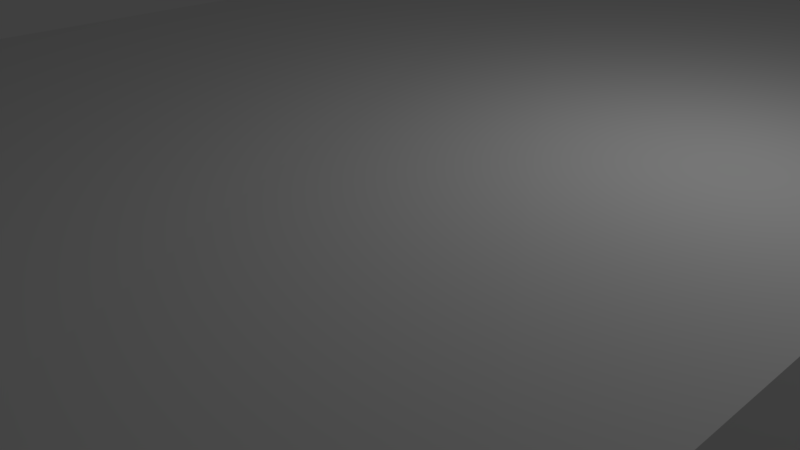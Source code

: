 # Source: Ground.blend  (saved by Blender 2.78.0; exported with 4.5.12 LTS)
import bpy
from mathutils import Matrix  # noqa: F401  (used for matrix-valued properties, if any)

bpy.ops.wm.read_factory_settings(use_empty=True)
scene = bpy.context.scene
scene.name = 'Scene'

# ---- collections
col_collection_1 = bpy.data.collections.new('Collection 1'); scene.collection.children.link(col_collection_1)

# ---- materials (node trees are filled in below, after node groups)
mat_material = bpy.data.materials.new('Material')
mat_material.alpha_threshold = 0.0
mat_material.use_transparent_shadow = False
mat_material.roughness = 0.5
mat_material.line_color = (0.0, 0.0, 0.0, 1.0)

# ---- material node trees

# ---- world
world_world = bpy.data.worlds.new('World'); scene.world = world_world
world_world.color = (0.05088, 0.05088, 0.05088)
world_world.use_sun_shadow = False
world_world.sun_shadow_jitter_overblur = 0.0
world_world.cycles.sampling_method = 'MANUAL'

# ---- cameras
cam_camera = bpy.data.cameras.new('Camera')
cam_camera.clip_end = 100.0
cam_camera.lens = 35.0
cam_camera.sensor_width = 32.0
cam_camera.sensor_height = 18.0
cam_camera.ortho_scale = 7.314
cam_camera.dof.focus_distance = 0.0
cam_camera.dof.aperture_fstop = 128.0

# ---- lights
light_lamp = bpy.data.lights.new('Lamp', 'POINT')
light_lamp.transmission_factor = 0.0
light_lamp.cutoff_distance = 30.0
light_lamp.energy = 100.0
light_lamp.shadow_buffer_clip_start = 1.001
light_lamp.shadow_soft_size = 0.1
light_lamp.shadow_maximum_resolution = 0.006
light_lamp.use_absolute_resolution = True

# ---- meshes
me_cube = bpy.data.meshes.new('Cube')
me_cube.from_pydata([(1.0, 1.0, -1.0), (1.0, -1.0, -1.0), (-1.0, -1.0, -1.0), (-1.0, 1.0, -1.0), (1.0, 1.0, 1.0), (1.0, -1.0, 1.0), (-1.0, -1.0, 1.0), (-1.0, 1.0, 1.0), (1.0, 0.6, -1.0), (1.0, 0.2, -1.0), (1.0, -0.2, -1.0), (1.0, -0.6, -1.0), (1.0, 1.0, -0.6), (1.0, 1.0, -0.2), (1.0, 1.0, 0.2), (1.0, 1.0, 0.6), (1.0, -1.0, -0.6), (1.0, -1.0, -0.2), (1.0, -1.0, 0.2), (1.0, -1.0, 0.6), (1.0, 0.6, 1.0), (1.0, 0.2, 1.0), (1.0, -0.2, 1.0), (1.0, -0.6, 1.0), (1.0, 0.6, -0.6), (1.0, 0.2, -0.6), (1.0, -0.2, -0.6), (1.0, -0.6, -0.6), (1.0, 0.6, -0.2), (1.0, 0.2, -0.2), (1.0, -0.2, -0.2), (1.0, -0.6, -0.2), (1.0, 0.6, 0.2), (1.0, 0.2, 0.2), (1.0, -0.2, 0.2), (1.0, -0.6, 0.2), (1.0, 0.6, 0.6), (1.0, 0.2, 0.6), (1.0, -0.2, 0.6), (1.0, -0.6, 0.6), (1.0, -0.7333, -1.0), (1.0, -0.8667, -1.0), (1.0, 1.0, 0.7333), (1.0, 1.0, 0.8667), (1.0, -1.0, 0.7333), (1.0, -1.0, 0.8667), (1.0, -0.7333, 1.0), (1.0, -0.8667, 1.0), (1.0, 0.8667, -1.0), (1.0, 0.7333, -1.0), (1.0, 0.4667, -1.0), (1.0, 0.3333, -1.0), (1.0, 0.06667, -1.0), (1.0, -0.06667, -1.0), (1.0, -0.3333, -1.0), (1.0, -0.4667, -1.0), (1.0, 1.0, -0.8667), (1.0, 1.0, -0.7333), (1.0, 1.0, -0.4667), (1.0, 1.0, -0.3333), (1.0, 1.0, -0.06667), (1.0, 1.0, 0.06667), (1.0, 1.0, 0.3333), (1.0, 1.0, 0.4667), (1.0, -1.0, -0.8667), (1.0, -1.0, -0.7333), (1.0, -1.0, -0.4667), (1.0, -1.0, -0.3333), (1.0, -1.0, -0.06667), (1.0, -1.0, 0.06667), (1.0, -1.0, 0.3333), (1.0, -1.0, 0.4667), (1.0, 0.8667, 1.0), (1.0, 0.7333, 1.0), (1.0, 0.4667, 1.0), (1.0, 0.3333, 1.0), (1.0, 0.06667, 1.0), (1.0, -0.06667, 1.0), (1.0, -0.3333, 1.0), (1.0, -0.4667, 1.0), (1.0, -0.7333, -0.6), (1.0, -0.8667, -0.6), (1.0, 0.8667, -0.6), (1.0, 0.7333, -0.6), (1.0, 0.4667, -0.6), (1.0, 0.3333, -0.6), (1.0, 0.06667, -0.6), (1.0, -0.06667, -0.6), (1.0, -0.3333, -0.6), (1.0, -0.4667, -0.6), (1.0, -0.7333, -0.2), (1.0, -0.8667, -0.2), (1.0, 0.8667, -0.2), (1.0, 0.7333, -0.2), (1.0, 0.4667, -0.2), (1.0, 0.3333, -0.2), (1.0, 0.06667, -0.2), (1.0, -0.06667, -0.2), (1.0, -0.3333, -0.2), (1.0, -0.4667, -0.2), (1.0, -0.7333, 0.2), (1.0, -0.8667, 0.2), (1.0, 0.8667, 0.2), (1.0, 0.7333, 0.2), (1.0, 0.4667, 0.2), (1.0, 0.3333, 0.2), (1.0, 0.06667, 0.2), (1.0, -0.06667, 0.2), (1.0, -0.3333, 0.2), (1.0, -0.4667, 0.2), (1.0, -0.7333, 0.6), (1.0, -0.8667, 0.6), (1.0, 0.8667, 0.6), (1.0, 0.7333, 0.6), (1.0, 0.4667, 0.6), (1.0, 0.3333, 0.6), (1.0, 0.06667, 0.6), (1.0, -0.06667, 0.6), (1.0, -0.3333, 0.6), (1.0, -0.4667, 0.6), (1.0, 0.6, -0.7333), (1.0, 0.6, -0.8667), (1.0, 0.2, -0.7333), (1.0, 0.2, -0.8667), (1.0, -0.2, -0.7333), (1.0, -0.2, -0.8667), (1.0, -0.6, -0.7333), (1.0, -0.6, -0.8667), (1.0, 0.6, -0.3333), (1.0, 0.6, -0.4667), (1.0, 0.2, -0.3333), (1.0, 0.2, -0.4667), (1.0, -0.2, -0.3333), (1.0, -0.2, -0.4667), (1.0, -0.6, -0.3333), (1.0, -0.6, -0.4667), (1.0, 0.6, 0.06667), (1.0, 0.6, -0.06667), (1.0, 0.2, 0.06667), (1.0, 0.2, -0.06667), (1.0, -0.2, 0.06667), (1.0, -0.2, -0.06667), (1.0, -0.6, 0.06667), (1.0, -0.6, -0.06667), (1.0, 0.6, 0.4667), (1.0, 0.6, 0.3333), (1.0, 0.2, 0.4667), (1.0, 0.2, 0.3333), (1.0, -0.2, 0.4667), (1.0, -0.2, 0.3333), (1.0, -0.6, 0.4667), (1.0, -0.6, 0.3333), (1.0, 0.6, 0.8667), (1.0, 0.6, 0.7333), (1.0, 0.2, 0.8667), (1.0, 0.2, 0.7333), (1.0, -0.2, 0.8667), (1.0, -0.2, 0.7333), (1.0, -0.6, 0.8667), (1.0, -0.6, 0.7333), (1.0, -0.3333, 0.7333), (1.0, -0.4667, 0.7333), (1.0, -0.3333, 0.8667), (1.0, -0.4667, 0.8667), (1.0, 0.06667, 0.7333), (1.0, -0.06667, 0.7333), (1.0, 0.06667, 0.8667), (1.0, -0.06667, 0.8667), (1.0, 0.4667, 0.7333), (1.0, 0.3333, 0.7333), (1.0, 0.4667, 0.8667), (1.0, 0.3333, 0.8667), (1.0, 0.8667, 0.7333), (1.0, 0.7333, 0.7333), (1.0, 0.8667, 0.8667), (1.0, 0.7333, 0.8667), (1.0, -0.3333, 0.3333), (1.0, -0.4667, 0.3333), (1.0, -0.3333, 0.4667), (1.0, -0.4667, 0.4667), (1.0, 0.06667, 0.3333), (1.0, -0.06667, 0.3333), (1.0, 0.06667, 0.4667), (1.0, -0.06667, 0.4667), (1.0, 0.4667, 0.3333), (1.0, 0.3333, 0.3333), (1.0, 0.4667, 0.4667), (1.0, 0.3333, 0.4667), (1.0, 0.8667, 0.3333), (1.0, 0.7333, 0.3333), (1.0, 0.8667, 0.4667), (1.0, 0.7333, 0.4667), (1.0, -0.3333, -0.06667), (1.0, -0.4667, -0.06667), (1.0, -0.3333, 0.06667), (1.0, -0.4667, 0.06667), (1.0, 0.06667, -0.06667), (1.0, -0.06667, -0.06667), (1.0, 0.06667, 0.06667), (1.0, -0.06667, 0.06667), (1.0, 0.4667, -0.06667), (1.0, 0.3333, -0.06667), (1.0, 0.4667, 0.06667), (1.0, 0.3333, 0.06667), (1.0, 0.8667, -0.06667), (1.0, 0.7333, -0.06667), (1.0, 0.8667, 0.06667), (1.0, 0.7333, 0.06667), (1.0, -0.3333, -0.4667), (1.0, -0.4667, -0.4667), (1.0, -0.3333, -0.3333), (1.0, -0.4667, -0.3333), (1.0, 0.06667, -0.4667), (1.0, -0.06667, -0.4667), (1.0, 0.06667, -0.3333), (1.0, -0.06667, -0.3333), (1.0, 0.4667, -0.4667), (1.0, 0.3333, -0.4667), (1.0, 0.4667, -0.3333), (1.0, 0.3333, -0.3333), (1.0, 0.8667, -0.4667), (1.0, 0.7333, -0.4667), (1.0, 0.8667, -0.3333), (1.0, 0.7333, -0.3333), (1.0, -0.3333, -0.8667), (1.0, -0.4667, -0.8667), (1.0, -0.3333, -0.7333), (1.0, -0.4667, -0.7333), (1.0, 0.06667, -0.8667), (1.0, -0.06667, -0.8667), (1.0, 0.06667, -0.7333), (1.0, -0.06667, -0.7333), (1.0, 0.4667, -0.8667), (1.0, 0.3333, -0.8667), (1.0, 0.4667, -0.7333), (1.0, 0.3333, -0.7333), (1.0, 0.8667, -0.8667), (1.0, 0.7333, -0.8667), (1.0, 0.8667, -0.7333), (1.0, 0.7333, -0.7333), (1.0, -0.7333, 0.3333), (1.0, -0.8667, 0.3333), (1.0, -0.7333, 0.4667), (1.0, -0.8667, 0.4667), (1.0, -0.7333, -0.06667), (1.0, -0.8667, -0.06667), (1.0, -0.7333, 0.06667), (1.0, -0.8667, 0.06667), (1.0, -0.7333, -0.4667), (1.0, -0.8667, -0.4667), (1.0, -0.7333, -0.3333), (1.0, -0.8667, -0.3333), (1.0, -0.7333, -0.8667), (1.0, -0.8667, -0.8667), (1.0, -0.7333, -0.7333), (1.0, -0.8667, -0.7333), (1.0, -0.7333, 0.7333), (1.0, -0.8667, 0.7333), (1.0, -0.7333, 0.8667), (1.0, -0.8667, 0.8667)], [], [(0, 48, 49, 8, 50, 51, 9, 52, 53, 10, 54, 55, 11, 40, 41, 1, 2, 3), (4, 7, 6, 5, 47, 46, 23, 79, 78, 22, 77, 76, 21, 75, 74, 20, 73, 72), (259, 47, 5, 45), (1, 64, 65, 16, 66, 67, 17, 68, 69, 18, 70, 71, 19, 44, 45, 5, 6, 2), (2, 6, 7, 3), (4, 43, 42, 15, 63, 62, 14, 61, 60, 13, 59, 58, 12, 57, 56, 0, 3, 7), (255, 81, 16, 65), (251, 91, 17, 67), (247, 101, 18, 69), (243, 111, 19, 71), (239, 83, 24, 120), (235, 85, 25, 122), (231, 87, 26, 124), (227, 89, 27, 126), (223, 93, 28, 128), (219, 95, 29, 130), (215, 97, 30, 132), (211, 99, 31, 134), (207, 103, 32, 136), (203, 105, 33, 138), (199, 107, 34, 140), (195, 109, 35, 142), (191, 113, 36, 144), (187, 115, 37, 146), (183, 117, 38, 148), (179, 119, 39, 150), (175, 73, 20, 152), (171, 75, 21, 154), (167, 77, 22, 156), (163, 79, 23, 158), (119, 161, 159, 39), (161, 163, 158, 159), (38, 157, 160, 118), (118, 160, 161, 119), (157, 156, 162, 160), (160, 162, 163, 161), (156, 22, 78, 162), (162, 78, 79, 163), (117, 165, 157, 38), (165, 167, 156, 157), (37, 155, 164, 116), (116, 164, 165, 117), (155, 154, 166, 164), (164, 166, 167, 165), (154, 21, 76, 166), (166, 76, 77, 167), (115, 169, 155, 37), (169, 171, 154, 155), (36, 153, 168, 114), (114, 168, 169, 115), (153, 152, 170, 168), (168, 170, 171, 169), (152, 20, 74, 170), (170, 74, 75, 171), (113, 173, 153, 36), (173, 175, 152, 153), (15, 42, 172, 112), (112, 172, 173, 113), (42, 43, 174, 172), (172, 174, 175, 173), (43, 4, 72, 174), (174, 72, 73, 175), (109, 177, 151, 35), (177, 179, 150, 151), (34, 149, 176, 108), (108, 176, 177, 109), (149, 148, 178, 176), (176, 178, 179, 177), (148, 38, 118, 178), (178, 118, 119, 179), (107, 181, 149, 34), (181, 183, 148, 149), (33, 147, 180, 106), (106, 180, 181, 107), (147, 146, 182, 180), (180, 182, 183, 181), (146, 37, 116, 182), (182, 116, 117, 183), (105, 185, 147, 33), (185, 187, 146, 147), (32, 145, 184, 104), (104, 184, 185, 105), (145, 144, 186, 184), (184, 186, 187, 185), (144, 36, 114, 186), (186, 114, 115, 187), (103, 189, 145, 32), (189, 191, 144, 145), (14, 62, 188, 102), (102, 188, 189, 103), (62, 63, 190, 188), (188, 190, 191, 189), (63, 15, 112, 190), (190, 112, 113, 191), (99, 193, 143, 31), (193, 195, 142, 143), (30, 141, 192, 98), (98, 192, 193, 99), (141, 140, 194, 192), (192, 194, 195, 193), (140, 34, 108, 194), (194, 108, 109, 195), (97, 197, 141, 30), (197, 199, 140, 141), (29, 139, 196, 96), (96, 196, 197, 97), (139, 138, 198, 196), (196, 198, 199, 197), (138, 33, 106, 198), (198, 106, 107, 199), (95, 201, 139, 29), (201, 203, 138, 139), (28, 137, 200, 94), (94, 200, 201, 95), (137, 136, 202, 200), (200, 202, 203, 201), (136, 32, 104, 202), (202, 104, 105, 203), (93, 205, 137, 28), (205, 207, 136, 137), (13, 60, 204, 92), (92, 204, 205, 93), (60, 61, 206, 204), (204, 206, 207, 205), (61, 14, 102, 206), (206, 102, 103, 207), (89, 209, 135, 27), (209, 211, 134, 135), (26, 133, 208, 88), (88, 208, 209, 89), (133, 132, 210, 208), (208, 210, 211, 209), (132, 30, 98, 210), (210, 98, 99, 211), (87, 213, 133, 26), (213, 215, 132, 133), (25, 131, 212, 86), (86, 212, 213, 87), (131, 130, 214, 212), (212, 214, 215, 213), (130, 29, 96, 214), (214, 96, 97, 215), (85, 217, 131, 25), (217, 219, 130, 131), (24, 129, 216, 84), (84, 216, 217, 85), (129, 128, 218, 216), (216, 218, 219, 217), (128, 28, 94, 218), (218, 94, 95, 219), (83, 221, 129, 24), (221, 223, 128, 129), (12, 58, 220, 82), (82, 220, 221, 83), (58, 59, 222, 220), (220, 222, 223, 221), (59, 13, 92, 222), (222, 92, 93, 223), (55, 225, 127, 11), (225, 227, 126, 127), (10, 125, 224, 54), (54, 224, 225, 55), (125, 124, 226, 224), (224, 226, 227, 225), (124, 26, 88, 226), (226, 88, 89, 227), (53, 229, 125, 10), (229, 231, 124, 125), (9, 123, 228, 52), (52, 228, 229, 53), (123, 122, 230, 228), (228, 230, 231, 229), (122, 25, 86, 230), (230, 86, 87, 231), (51, 233, 123, 9), (233, 235, 122, 123), (8, 121, 232, 50), (50, 232, 233, 51), (121, 120, 234, 232), (232, 234, 235, 233), (120, 24, 84, 234), (234, 84, 85, 235), (49, 237, 121, 8), (237, 239, 120, 121), (0, 56, 236, 48), (48, 236, 237, 49), (56, 57, 238, 236), (236, 238, 239, 237), (57, 12, 82, 238), (238, 82, 83, 239), (101, 241, 70, 18), (241, 243, 71, 70), (35, 151, 240, 100), (100, 240, 241, 101), (151, 150, 242, 240), (240, 242, 243, 241), (150, 39, 110, 242), (242, 110, 111, 243), (91, 245, 68, 17), (245, 247, 69, 68), (31, 143, 244, 90), (90, 244, 245, 91), (143, 142, 246, 244), (244, 246, 247, 245), (142, 35, 100, 246), (246, 100, 101, 247), (81, 249, 66, 16), (249, 251, 67, 66), (27, 135, 248, 80), (80, 248, 249, 81), (135, 134, 250, 248), (248, 250, 251, 249), (134, 31, 90, 250), (250, 90, 91, 251), (41, 253, 64, 1), (253, 255, 65, 64), (11, 127, 252, 40), (40, 252, 253, 41), (127, 126, 254, 252), (252, 254, 255, 253), (126, 27, 80, 254), (254, 80, 81, 255), (111, 257, 44, 19), (257, 259, 45, 44), (39, 159, 256, 110), (110, 256, 257, 111), (159, 158, 258, 256), (256, 258, 259, 257), (158, 23, 46, 258), (258, 46, 47, 259)])
me_cube.materials.append(mat_material)
me_cube.use_remesh_preserve_volume = False
me_cube.use_remesh_preserve_attributes = False
me_cube.use_mirror_vertex_groups = False
me_cube.update()

# ---- objects
ob_cube = bpy.data.objects.new('Cube', me_cube)
ob_lamp = bpy.data.objects.new('Lamp', light_lamp)
ob_camera = bpy.data.objects.new('Camera', cam_camera)

# ---- transforms, parenting, visibility, modifiers, constraints
ob_cube.location = (0.0, 0.0, 0.0)
ob_cube.scale = (5.0, 10.0, 1.82)
ob_cube.lock_rotations_4d = False
ob_cube.empty_display_type = 'ARROWS'
ob_cube.lineart.crease_threshold = 0.0
_m = ob_cube.modifiers.new('Displace', 'DISPLACE')
_m.strength = 0.5
_m = ob_cube.modifiers.new('Decimate', 'DECIMATE')
_m.ratio = 0.5963
ob_lamp.location = (4.076, 1.005, 5.904)
ob_lamp.rotation_euler = (0.6503, 0.05522, 1.866)
ob_lamp.lock_rotations_4d = False
ob_lamp.empty_display_type = 'ARROWS'
ob_lamp.color = (0.0, 0.0, 0.0, 0.0)
ob_lamp.lineart.crease_threshold = 0.0
ob_camera.location = (7.481, -6.508, 5.344)
ob_camera.rotation_euler = (1.109, 0.0, 0.8149)
ob_camera.lock_rotations_4d = False
ob_camera.empty_display_type = 'ARROWS'
ob_camera.color = (0.0, 0.0, 0.0, 0.0)
ob_camera.display_type = 'WIRE'
ob_camera.lineart.crease_threshold = 0.0

# ---- collection membership
col_collection_1.objects.link(ob_cube)
col_collection_1.objects.link(ob_lamp)
col_collection_1.objects.link(ob_camera)

# ---- scene / render settings (as saved in the file)
scene.camera = ob_camera
scene.frame_start = 1; scene.frame_end = 250; scene.frame_set(1)
scene.render.engine = 'BLENDER_EEVEE_NEXT'
scene.render.resolution_percentage = 50
scene.render.dither_intensity = 0.0
scene.cycles.use_denoising = False
scene.cycles.samples = 128
scene.cycles.sampling_pattern = 'TABULATED_SOBOL'
scene.cycles.light_sampling_threshold = 0.0
scene.cycles.use_adaptive_sampling = False
scene.cycles.use_light_tree = False
scene.cycles.blur_glossy = 0.0
scene.cycles.sample_clamp_indirect = 0.0
scene.view_settings.view_transform = 'Standard'
bpy.context.view_layer.update()
